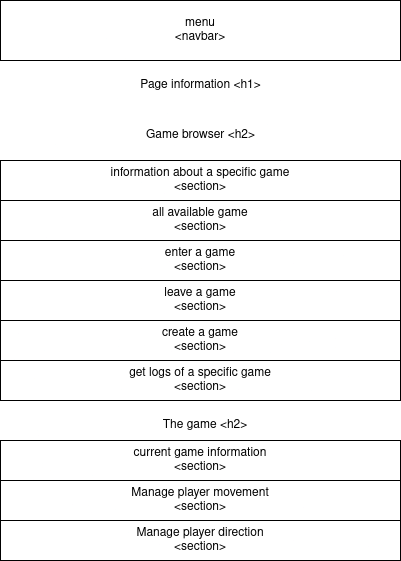

The diagram above was exported from draw.io. Its source (the exported page's mxGraphModel, read from the mxfile embedded in the PNG):
<mxGraphModel dx="2261" dy="790" grid="1" gridSize="10" guides="1" tooltips="1" connect="1" arrows="1" fold="1" page="1" pageScale="1" pageWidth="827" pageHeight="1169" math="0" shadow="0">
  <root>
    <mxCell id="0" />
    <mxCell id="1" parent="0" />
    <mxCell id="NJuRxNFB35NPUMO0UvQ0-27" value="menu&lt;br&gt;&lt;div&gt;&amp;lt;navbar&amp;gt;&lt;/div&gt;" style="rounded=0;whiteSpace=wrap;html=1;" vertex="1" parent="1">
      <mxGeometry x="-80" y="320" width="400" height="60" as="geometry" />
    </mxCell>
    <mxCell id="NJuRxNFB35NPUMO0UvQ0-28" value="Game browser &amp;lt;h2&amp;gt;" style="text;html=1;strokeColor=none;fillColor=none;align=center;verticalAlign=middle;whiteSpace=wrap;rounded=0;" vertex="1" parent="1">
      <mxGeometry x="57.5" y="440" width="125" height="30" as="geometry" />
    </mxCell>
    <mxCell id="NJuRxNFB35NPUMO0UvQ0-29" value="&lt;div&gt;information about a specific game&lt;/div&gt;&amp;lt;section&amp;gt;" style="rounded=0;whiteSpace=wrap;html=1;" vertex="1" parent="1">
      <mxGeometry x="-80" y="480" width="400" height="40" as="geometry" />
    </mxCell>
    <mxCell id="NJuRxNFB35NPUMO0UvQ0-30" value="&lt;div&gt;all available game&lt;/div&gt;&amp;lt;section&amp;gt;" style="rounded=0;whiteSpace=wrap;html=1;" vertex="1" parent="1">
      <mxGeometry x="-80" y="520" width="400" height="40" as="geometry" />
    </mxCell>
    <mxCell id="NJuRxNFB35NPUMO0UvQ0-31" value="&lt;div&gt;enter a game&lt;/div&gt;&amp;lt;section&amp;gt;" style="rounded=0;whiteSpace=wrap;html=1;" vertex="1" parent="1">
      <mxGeometry x="-80" y="560" width="400" height="40" as="geometry" />
    </mxCell>
    <mxCell id="NJuRxNFB35NPUMO0UvQ0-32" value="&lt;div&gt;create a game&lt;/div&gt;&amp;lt;section&amp;gt;" style="rounded=0;whiteSpace=wrap;html=1;" vertex="1" parent="1">
      <mxGeometry x="-80" y="640" width="400" height="40" as="geometry" />
    </mxCell>
    <mxCell id="NJuRxNFB35NPUMO0UvQ0-33" value="The game &amp;lt;h2&amp;gt;" style="text;html=1;strokeColor=none;fillColor=none;align=center;verticalAlign=middle;whiteSpace=wrap;rounded=0;" vertex="1" parent="1">
      <mxGeometry x="80" y="730" width="90" height="30" as="geometry" />
    </mxCell>
    <mxCell id="NJuRxNFB35NPUMO0UvQ0-34" value="&lt;div&gt;leave a game&lt;/div&gt;&amp;lt;section&amp;gt;" style="rounded=0;whiteSpace=wrap;html=1;" vertex="1" parent="1">
      <mxGeometry x="-80" y="600" width="400" height="40" as="geometry" />
    </mxCell>
    <mxCell id="NJuRxNFB35NPUMO0UvQ0-35" value="&lt;div&gt;get logs of a specific game&lt;/div&gt;&amp;lt;section&amp;gt;" style="rounded=0;whiteSpace=wrap;html=1;" vertex="1" parent="1">
      <mxGeometry x="-80" y="680" width="400" height="40" as="geometry" />
    </mxCell>
    <mxCell id="NJuRxNFB35NPUMO0UvQ0-36" value="&lt;div&gt;current game information&lt;/div&gt;&amp;lt;section&amp;gt;" style="rounded=0;whiteSpace=wrap;html=1;" vertex="1" parent="1">
      <mxGeometry x="-80" y="760" width="400" height="40" as="geometry" />
    </mxCell>
    <mxCell id="NJuRxNFB35NPUMO0UvQ0-37" value="&lt;div&gt;Manage player movement&lt;/div&gt;&lt;div&gt;&amp;lt;section&amp;gt;&lt;/div&gt;" style="rounded=0;whiteSpace=wrap;html=1;" vertex="1" parent="1">
      <mxGeometry x="-80" y="800" width="400" height="40" as="geometry" />
    </mxCell>
    <mxCell id="NJuRxNFB35NPUMO0UvQ0-38" value="&lt;div&gt;Manage player direction&lt;/div&gt;&amp;lt;section&amp;gt;" style="rounded=0;whiteSpace=wrap;html=1;" vertex="1" parent="1">
      <mxGeometry x="-80" y="840" width="400" height="40" as="geometry" />
    </mxCell>
    <mxCell id="NJuRxNFB35NPUMO0UvQ0-39" value="Page information &amp;lt;h1&amp;gt;" style="text;html=1;strokeColor=none;fillColor=none;align=center;verticalAlign=middle;whiteSpace=wrap;rounded=0;" vertex="1" parent="1">
      <mxGeometry x="57.5" y="390" width="125" height="30" as="geometry" />
    </mxCell>
  </root>
</mxGraphModel>